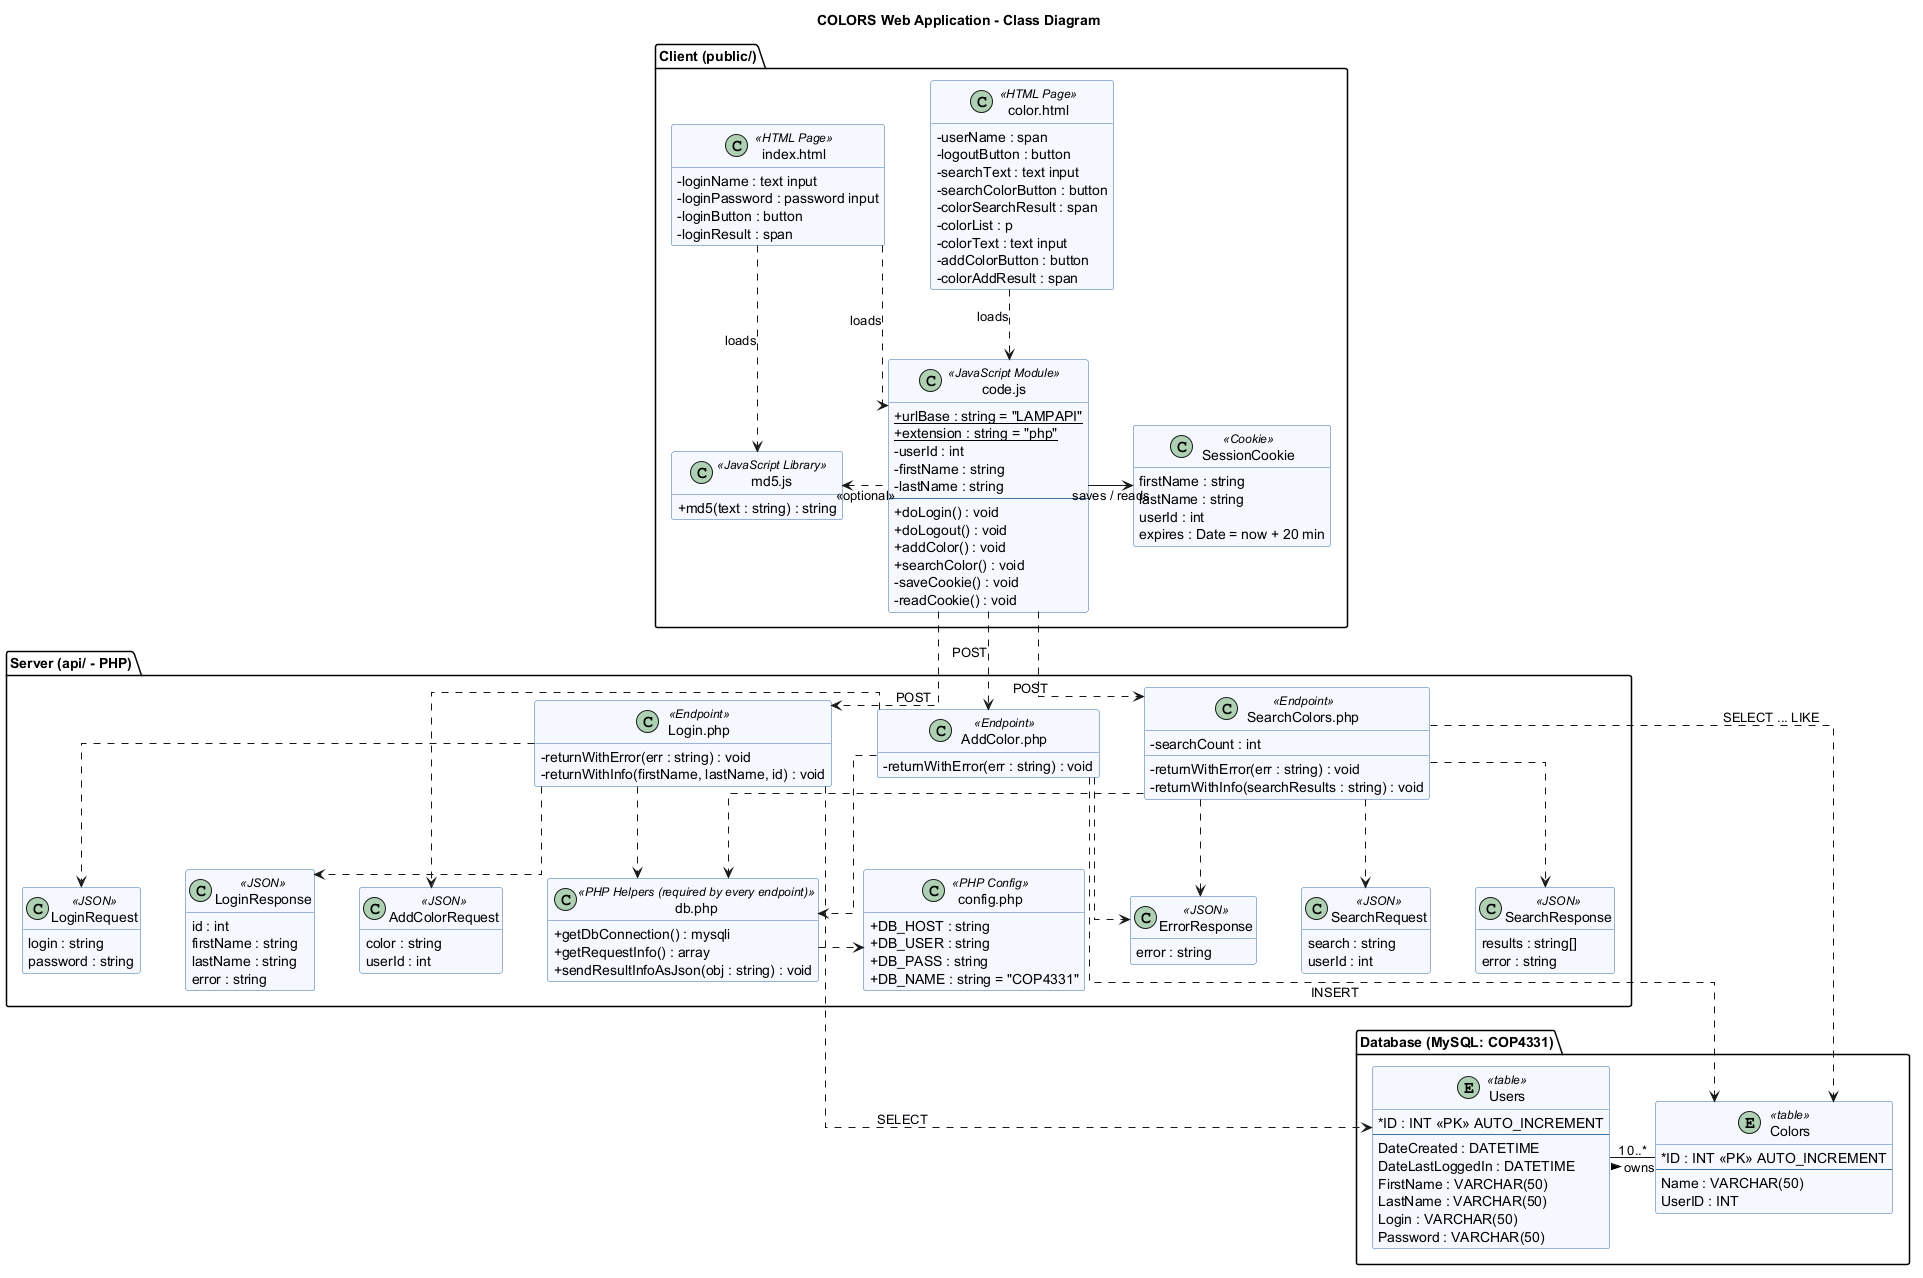

The diagram above was rendered by PlantUML. Its source (embedded in the PNG):
@startuml class
' Class Diagram - COLORS Web Application (COP 4331 LAMP Stack, Labs 1-3)
' The app is procedural (JS + PHP scripts), so pages, scripts and endpoints are
' modeled as stereotyped classes; <<JSON>> classes show the messages exchanged
' over HTTP. Layout is top-down: Client -> Server -> Database.
title COLORS Web Application - Class Diagram
skinparam classAttributeIconSize 0
skinparam linetype ortho
skinparam nodesep 45
skinparam ranksep 70
skinparam class {
  BackgroundColor #F5F9FF
  BorderColor #3A6EA5
}
hide empty members

package "Client (public/)" {
  class "index.html" as IndexPage <<HTML Page>> {
    - loginName : text input
    - loginPassword : password input
    - loginButton : button
    - loginResult : span
  }

  class "color.html" as ColorPage <<HTML Page>> {
    - userName : span
    - logoutButton : button
    - searchText : text input
    - searchColorButton : button
    - colorSearchResult : span
    - colorList : p
    - colorText : text input
    - addColorButton : button
    - colorAddResult : span
  }

  class "md5.js" as MD5 <<JavaScript Library>> {
    + md5(text : string) : string
  }

  class "code.js" as CodeJS <<JavaScript Module>> {
    + {static} urlBase : string = "LAMPAPI"
    + {static} extension : string = "php"
    - userId : int
    - firstName : string
    - lastName : string
    --
    + doLogin() : void
    + doLogout() : void
    + addColor() : void
    + searchColor() : void
    - saveCookie() : void
    - readCookie() : void
  }

  class SessionCookie <<Cookie>> {
    firstName : string
    lastName : string
    userId : int
    expires : Date = now + 20 min
  }
}

package "Server (api/ - PHP)" {
  class "config.php" as Config <<PHP Config>> {
    + DB_HOST : string
    + DB_USER : string
    + DB_PASS : string
    + DB_NAME : string = "COP4331"
  }

  class "db.php" as DbHelpers <<PHP Helpers (required by every endpoint)>> {
    + getDbConnection() : mysqli
    + getRequestInfo() : array
    + sendResultInfoAsJson(obj : string) : void
  }

  class "Login.php" as LoginAPI <<Endpoint>> {
    - returnWithError(err : string) : void
    - returnWithInfo(firstName, lastName, id) : void
  }
  class "AddColor.php" as AddColorAPI <<Endpoint>> {
    - returnWithError(err : string) : void
  }
  class "SearchColors.php" as SearchAPI <<Endpoint>> {
    - searchCount : int
    - returnWithError(err : string) : void
    - returnWithInfo(searchResults : string) : void
  }

  class LoginRequest <<JSON>> {
    login : string
    password : string
  }
  class LoginResponse <<JSON>> {
    id : int
    firstName : string
    lastName : string
    error : string
  }
  class AddColorRequest <<JSON>> {
    color : string
    userId : int
  }
  class ErrorResponse <<JSON>> {
    error : string
  }
  class SearchRequest <<JSON>> {
    search : string
    userId : int
  }
  class SearchResponse <<JSON>> {
    results : string[]
    error : string
  }
}

package "Database (MySQL: COP4331)" {
  entity Users <<table>> {
    * ID : INT <<PK>> AUTO_INCREMENT
    --
    DateCreated : DATETIME
    DateLastLoggedIn : DATETIME
    FirstName : VARCHAR(50)
    LastName : VARCHAR(50)
    Login : VARCHAR(50)
    Password : VARCHAR(50)
  }
  entity Colors <<table>> {
    * ID : INT <<PK>> AUTO_INCREMENT
    --
    Name : VARCHAR(50)
    UserID : INT
  }
}

' --- Client: pages load scripts; code.js keeps the session in a cookie
IndexPage .down.> CodeJS : loads
ColorPage .down.> CodeJS : loads
IndexPage .down.> MD5 : loads
CodeJS .left.> MD5 : <<optional>>
CodeJS -right-> SessionCookie : saves / reads

' --- HTTP calls (XMLHttpRequest POST)
CodeJS .down.> LoginAPI : POST
CodeJS .down.> AddColorAPI : POST
CodeJS .down.> SearchAPI : POST

' --- Layout only: fix left-to-right order of the endpoint row and the row
' below it, and keep the Database package underneath the Server package
LoginAPI -[hidden]right- AddColorAPI
AddColorAPI -[hidden]right- SearchAPI
LoginRequest -[hidden]right- LoginResponse
LoginResponse -[hidden]right- AddColorRequest
AddColorRequest -[hidden]right- DbHelpers
Config -[hidden]right- ErrorResponse
ErrorResponse -[hidden]right- SearchRequest
SearchRequest -[hidden]right- SearchResponse
LoginRequest -[hidden]down- Users
SearchResponse -[hidden]down- Colors

' --- Every endpoint does require_once "db.php", which requires config.php
LoginAPI ..> DbHelpers
AddColorAPI ..> DbHelpers
SearchAPI ..> DbHelpers
DbHelpers .right.> Config

' --- JSON messages each endpoint receives / returns
LoginAPI .down.> LoginRequest
LoginAPI .down.> LoginResponse
AddColorAPI .down.> AddColorRequest
AddColorAPI .down.> ErrorResponse
SearchAPI .down.> ErrorResponse
SearchAPI .down.> SearchRequest
SearchAPI .down.> SearchResponse

' --- Data access (mysqli prepared statements)
LoginAPI .down.> Users : SELECT
AddColorAPI .down.> Colors : INSERT
SearchAPI .down.> Colors : SELECT ... LIKE

Users "1" -right- "0..*" Colors : owns >
@enduml